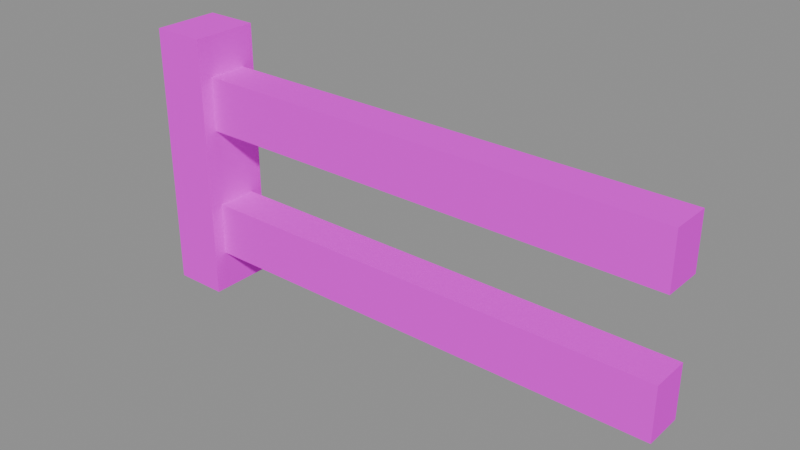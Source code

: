 # Source: fence.blend  (saved by Blender 5.1.30; exported with 4.5.12 LTS)
import bpy
from mathutils import Matrix  # noqa: F401  (used for matrix-valued properties, if any)

bpy.ops.wm.read_factory_settings(use_empty=True)
scene = bpy.context.scene
scene.name = 'Scene'

# ---- images (referenced by path relative to the original .blend; pixels are not part of the script)
import os
ASSET_DIR = os.environ.get("B2B_ASSET_DIR", "")  # directory of the original .blend (textures are referenced by path, not embedded)
HERE = os.path.dirname(os.path.abspath(__file__))  # packed textures are extracted next to this script under _unpacked/

def load_image(name, relpath, width, height, colorspace="sRGB"):
    """Load a texture the original file referenced (path relative to the .blend, or extracted next to this script)."""
    p = next((c for c in (os.path.join(HERE, relpath), os.path.join(ASSET_DIR, relpath)) if relpath and os.path.exists(c)), "")
    if p:
        img = bpy.data.images.load(p, check_existing=True)
        img.name = name
    else:  # same state as the original file: an image datablock whose file is absent (Cycles renders it pink)
        img = bpy.data.images.new(name, width, height)
        img.source = "FILE"
        img.filepath = "//" + (relpath or name)
    img.colorspace_settings.name = colorspace
    return img
img_aap_color_palette_png = load_image('aap color palette.png', 'aap color palette.png', 1024, 1024, 'sRGB')

# ---- materials (node trees are filled in below, after node groups)
mat_material = bpy.data.materials.new('Material')
mat_material.diffuse_color = (0.001518, 0.2542, 0.6376, 1.0)
mat_material.roughness = 1.0
mat_material.specular_intensity = 0.0

# ---- material node trees
mat_material.use_nodes = True; mat_material.node_tree.nodes.clear()
_N = mat_material.node_tree.nodes; _L = mat_material.node_tree.links
n0 = _N.new('ShaderNodeBsdfPrincipled'); n0.name = 'Principled BSDF'; n0.location = (-200, 100)
n0.inputs[2].default_value = 1.0
n0.inputs[13].default_value = 0.0
n0.inputs[27].default_value = (0.0, 0.0, 0.0, 1.0)
n0.inputs[28].default_value = 1.0
n1 = _N.new('ShaderNodeOutputMaterial'); n1.name = 'Material Output'; n1.location = (200, 100)
n2 = _N.new('ShaderNodeNormalMap'); n2.name = 'Normal Map'; n2.location = (-600, -600)
n2.label = 'Normal/Map'
n2.inputs[0].default_value = 0.0
n3 = _N.new('ShaderNodeTexImage'); n3.name = 'Image Texture'; n3.location = (-600, 300)
n3.image = img_aap_color_palette_png
_L.new(n0.outputs[0], n1.inputs[0])
_L.new(n2.outputs[0], n0.inputs[5])
_L.new(n3.outputs[0], n0.inputs[0])
n1.is_active_output = True

# ---- meshes
me_cylinder_009 = bpy.data.meshes.new('Cylinder.009')
me_cylinder_009.from_pydata([(1.192e-07, 2.384e-07, 0.0), (1.192e-07, 0.5, 0.0), (-1.192e-07, -2.98e-07, 2.0), (-1.192e-07, 0.5, 2.0), (0.406, 2.384e-07, 1.192e-07), (0.406, 0.5, 1.192e-07), (0.406, -2.98e-07, 2.0), (0.406, 0.5, 2.0), (0.203, 0.4, 0.3), (0.203, 0.1, 0.3), (0.203, 0.4, 1.7), (0.203, 0.1, 1.7), (4.003, 0.4, 0.3), (4.003, 0.1, 0.3), (4.003, 0.4, 1.7), (4.003, 0.1, 1.7), (0.203, 0.4, 1.294), (0.203, 0.4, 0.706), (0.203, 0.1, 0.706), (0.203, 0.1, 1.294), (4.003, 0.4, 0.706), (4.003, 0.4, 1.294), (4.003, 0.1, 1.294), (4.003, 0.1, 0.706)], [], [(7, 5, 1, 3), (4, 6, 2, 0), (7, 6, 4, 5), (5, 4, 0, 1), (3, 2, 6, 7), (2, 3, 1, 0), (16, 19, 11, 10), (10, 11, 15, 14), (20, 23, 13, 12), (12, 13, 9, 8), (17, 20, 12, 8), (23, 18, 9, 13), (15, 11, 19, 22), (10, 14, 21, 16), (14, 15, 22, 21), (18, 23, 20, 17), (8, 9, 18, 17), (19, 16, 21, 22)])
me_cylinder_009.polygons.foreach_set('use_smooth', [True] * 18)
_k = set([(0, 1), (0, 2), (0, 4), (1, 3), (1, 5), (2, 3), (2, 6), (3, 7), (4, 5), (4, 6), (5, 7), (6, 7), (8, 9), (8, 12), (8, 17), (9, 13), (9, 18), (10, 11), (10, 14), (10, 16), (11, 15), (11, 19), (12, 13), (12, 20), (13, 23), (14, 15), (14, 21), (15, 22), (16, 19), (16, 21), (17, 18), (17, 20), (18, 23), (19, 22), (20, 23), (21, 22)])
me_cylinder_009.attributes.new('sharp_edge', 'BOOLEAN', 'EDGE').data.foreach_set('value', [ (min(e.vertices), max(e.vertices)) in _k for e in me_cylinder_009.edges])
_uv = me_cylinder_009.uv_layers.new(name='UVMap')
_uv.uv.foreach_set('vector', [0.06198, 0.188, 0.06198, 0.188, 0.06198, 0.188, 0.06198, 0.188, 0.06198, 0.188, 0.06198, 0.188, 0.06198, 0.188, 0.06198, 0.188, 0.06198, 0.188, 0.06198, 0.188, 0.06198, 0.188, 0.06198, 0.188, 0.06198, 0.188, 0.06198, 0.188, 0.06198, 0.188, 0.06198, 0.188, 0.06198, 0.188, 0.06198, 0.188, 0.06198, 0.188, 0.06198, 0.188, 0.06198, 0.188, 0.06198, 0.188, 0.06198, 0.188, 0.06198, 0.188, 0.06198, 0.188, 0.06198, 0.188, 0.06198, 0.188, 0.06198, 0.188, 0.06198, 0.188, 0.06198, 0.188, 0.06198, 0.188, 0.06198, 0.188, 0.06198, 0.188, 0.06198, 0.188, 0.06198, 0.188, 0.06198, 0.188, 0.06198, 0.188, 0.06198, 0.188, 0.06198, 0.188, 0.06198, 0.188, 0.06198, 0.188, 0.06198, 0.188, 0.06198, 0.188, 0.06198, 0.188, 0.06198, 0.188, 0.06198, 0.188, 0.06198, 0.188, 0.06198, 0.188, 0.06198, 0.188, 0.06198, 0.188, 0.06198, 0.188, 0.06198, 0.188, 0.06198, 0.188, 0.06198, 0.188, 0.06198, 0.188, 0.06198, 0.188, 0.06198, 0.188, 0.06198, 0.188, 0.06198, 0.188, 0.06198, 0.188, 0.06198, 0.188, 0.06198, 0.188, 0.06198, 0.188, 0.06198, 0.188, 0.06198, 0.188, 0.06198, 0.188, 0.06198, 0.188, 0.06198, 0.188, 0.06198, 0.188, 0.06198, 0.188, 0.06198, 0.188, 0.06198, 0.188])
me_cylinder_009.materials.append(mat_material)
me_cylinder_009.update()
me_cylinder_009.normals_split_custom_set([tuple(v) for v in zip(*[iter([0.0, 1.0, 2.569e-07, 0.0, 1.0, 2.569e-07, 0.0, 1.0, 2.569e-07, 0.0, 1.0, 2.569e-07, 0.0, -1.0, -2.682e-07, 0.0, -1.0, -2.682e-07, 0.0, -1.0, -2.682e-07, 0.0, -1.0, -2.682e-07, 1.0, 0.0, 1.192e-07, 1.0, 0.0, 1.192e-07, 1.0, 0.0, 1.192e-07, 1.0, 0.0, 1.192e-07, 2.936e-07, 0.0, -1.0, 2.936e-07, 0.0, -1.0, 2.936e-07, 0.0, -1.0, 2.936e-07, 0.0, -1.0, 0.0, 0.0, 1.0, 0.0, 0.0, 1.0, 0.0, 0.0, 1.0, 0.0, 0.0, 1.0, -1.0, 0.0, -1.192e-07, -1.0, 0.0, -1.192e-07, -1.0, 0.0, -1.192e-07, -1.0, 0.0, -1.192e-07, -1.0, 0.0, 0.0, -1.0, 0.0, 0.0, -1.0, 0.0, 0.0, -1.0, 0.0, 0.0, 0.0, 0.0, 1.0, 0.0, 0.0, 1.0, 0.0, 0.0, 1.0, 0.0, 0.0, 1.0, 1.0, 0.0, 0.0, 1.0, 0.0, 0.0, 1.0, 0.0, 0.0, 1.0, 0.0, 0.0, 0.0, 0.0, -1.0, 0.0, 0.0, -1.0, 0.0, 0.0, -1.0, 0.0, 0.0, -1.0, 0.0, 1.0, 0.0, 0.0, 1.0, 0.0, 0.0, 1.0, 0.0, 0.0, 1.0, 0.0, -1.151e-15, -1.0, -7.727e-08, -1.151e-15, -1.0, -7.727e-08, -1.151e-15, -1.0, -7.727e-08, -1.151e-15, -1.0, -7.727e-08, 0.0, -1.0, -1.545e-07, 0.0, -1.0, -1.545e-07, 0.0, -1.0, -1.545e-07, 0.0, -1.0, -1.545e-07, 0.0, 1.0, 0.0, 0.0, 1.0, 0.0, 0.0, 1.0, 0.0, 0.0, 1.0, 0.0, 1.0, 0.0, 0.0, 1.0, 0.0, 0.0, 1.0, 0.0, 0.0, 1.0, 0.0, 0.0, 0.0, -2.493e-14, 1.0, 0.0, -2.493e-14, 1.0, 0.0, -2.493e-14, 1.0, 0.0, -2.493e-14, 1.0, -1.0, 1.517e-08, 0.0, -1.0, 1.517e-08, 0.0, -1.0, 1.517e-08, 0.0, -1.0, 1.517e-08, 0.0, 0.0, 0.0, -1.0, 0.0, 0.0, -1.0, 0.0, 0.0, -1.0, 0.0, 0.0, -1.0])] * 3)])

# ---- objects
ob_fence = bpy.data.objects.new('Fence', me_cylinder_009)
ob_fence_1 = bpy.data.objects.new('fence', None)

# ---- transforms, parenting, visibility, modifiers, constraints
ob_fence.parent = ob_fence_1
ob_fence.location = (-2.002, -0.25, 8.146e-08)
ob_fence.rotation_euler = (-1.629e-07, 0.0, 0.0)
ob_fence.color = (0.8, 0.8, 0.8, 1.0)
ob_fence_1.location = (0.0, 0.0, 0.0)
ob_fence_1.empty_display_size = 0.5

# ---- collection membership
scene.collection.objects.link(ob_fence)
scene.collection.objects.link(ob_fence_1)

# ---- scene / render settings (as saved in the file)
scene.frame_start = 1; scene.frame_end = 250; scene.frame_set(1)
scene.render.engine = 'BLENDER_EEVEE_NEXT'
scene.render.fps = 30
scene.render.bake_bias = 0.0
scene.render.bake_samples = 0
scene.cycles.sampling_pattern = 'TABULATED_SOBOL'
scene.eevee.use_volume_custom_range = False
bpy.context.view_layer.update()

# ---- added for rendering (the .blend has no active camera and no usable light): camera, sun + grey world if the file has none
cam_auto = bpy.data.cameras.new('AutoCamera')
cam_auto.lens = 50.0
cam_auto.sensor_width = 36.0
cam_auto.clip_end = 1000.0
ob_auto_camera = bpy.data.objects.new('AutoCamera', cam_auto)
scene.collection.objects.link(ob_auto_camera)
ob_auto_camera.location = (4.16598, -4.99918, 4.33278)
ob_auto_camera.rotation_euler = (1.09748, -7.21219e-08, 0.694738)
scene.camera = ob_auto_camera
light_auto_sun = bpy.data.lights.new('AutoSun', 'SUN')
light_auto_sun.energy = 3.0
light_auto_sun.angle = 0.0523599
ob_auto_sun = bpy.data.objects.new('AutoSun', light_auto_sun)
scene.collection.objects.link(ob_auto_sun)
ob_auto_sun.rotation_euler = (0.872665, 0.174533, 0.523599)
if scene.world is None:
    world_auto = bpy.data.worlds.new('AutoWorld')
    world_auto.color = (0.3, 0.3, 0.3)
    scene.world = world_auto
bpy.context.view_layer.update()
